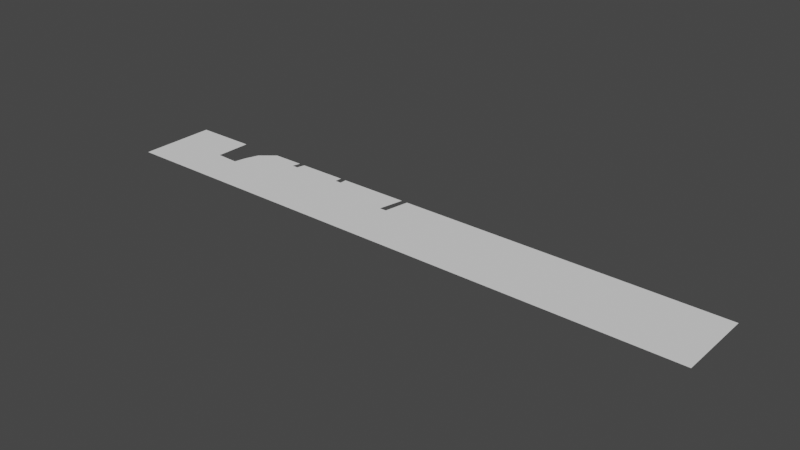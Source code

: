 # Source: dam2d.blend  (saved by Blender 2.91.10; exported with 4.5.12 LTS)
import bpy
from mathutils import Matrix  # noqa: F401  (used for matrix-valued properties, if any)

bpy.ops.wm.read_factory_settings(use_empty=True)
scene = bpy.context.scene
scene.name = 'Scene'

# ---- collections
col_collection = bpy.data.collections.new('Collection'); scene.collection.children.link(col_collection)

# ---- world
world_world = bpy.data.worlds.new('World'); scene.world = world_world
world_world.use_nodes = True; world_world.node_tree.nodes.clear()
_N = world_world.node_tree.nodes; _L = world_world.node_tree.links
n0 = _N.new('ShaderNodeOutputWorld'); n0.name = 'World Output'; n0.location = (300, 300)
n1 = _N.new('ShaderNodeBackground'); n1.name = 'Background'; n1.location = (10, 300)
n1.inputs[0].default_value = (0.05088, 0.05088, 0.05088, 1.0)
_L.new(n1.outputs[0], n0.inputs[0])
n0.is_active_output = True
world_world.color = (0.05088, 0.05088, 0.05088)
world_world.use_sun_shadow = False
world_world.sun_shadow_jitter_overblur = 0.0

# ---- meshes
me_plane_001 = bpy.data.meshes.new('Plane.001')
me_plane_001.from_pydata([(-1.0, -1.0, 0.0), (1.0, -1.0, 0.0), (-1.0, 1.0, 0.0), (1.0, 1.0, 0.0), (-0.518, 1.0, 0.0), (-0.7941, 1.0, 0.0), (-0.795, 0.06617, 0.0), (-0.7173, 0.04125, 0.0), (-0.7097, 0.3337, 0.0), (-0.6929, 0.6875, 0.0), (-0.6441, 1.0, 0.0), (-0.5376, 1.0, 0.0), (-0.5444, 0.7979, 0.0), (-0.5245, 0.7969, 0.0), (-0.3347, 1.0, 0.0), (-0.3545, 1.0, 0.0), (-0.3556, 0.823, 0.0), (-0.3344, 0.8204, 0.0), (-0.07993, 1.0, 0.0), (-0.1003, 1.0, 0.0), (-0.1179, 0.3569, 0.0), (-0.095, 0.3631, 0.0)], [], [(0, 1, 3, 18, 21, 20, 19, 14, 17, 16, 15, 4, 13, 12, 11, 10, 9, 8, 7, 6, 5, 2)])
_uv = me_plane_001.uv_layers.new(name='UVMap')
_uv.uv.foreach_set('vector', [0.0, 0.0, 1.0, 0.0, 1.0, 1.0, 0.46, 1.0, 0.4525, 0.6815, 0.441, 0.6784, 0.4498, 1.0, 0.3327, 1.0, 0.3328, 0.9102, 0.3222, 0.9115, 0.3228, 1.0, 0.241, 1.0, 0.2378, 0.8984, 0.2278, 0.8989, 0.2312, 1.0, 0.178, 1.0, 0.1536, 0.8437, 0.1452, 0.6669, 0.1414, 0.5206, 0.1025, 0.5331, 0.1029, 1.0, 0.0, 1.0])
me_plane_001.use_remesh_fix_poles = True
me_plane_001.use_remesh_preserve_attributes = False
me_plane_001.use_mirror_vertex_groups = False
me_plane_001.update()

# ---- objects
ob_plane_001 = bpy.data.objects.new('Plane.001', me_plane_001)

# ---- transforms, parenting, visibility, modifiers, constraints
ob_plane_001.location = (0.0, 0.0, 0.0)
ob_plane_001.scale = (17.98, 2.323, 5.278)
ob_plane_001.lineart.crease_threshold = 0.0

# ---- collection membership
col_collection.objects.link(ob_plane_001)

# ---- scene / render settings (as saved in the file)
scene.frame_start = 1; scene.frame_end = 250; scene.frame_set(1)
scene.render.engine = 'BLENDER_EEVEE_NEXT'
scene.cycles.use_denoising = False
scene.cycles.samples = 128
scene.cycles.sampling_pattern = 'TABULATED_SOBOL'
scene.cycles.use_adaptive_sampling = False
scene.cycles.use_light_tree = False
scene.view_settings.view_transform = 'Filmic'
bpy.context.view_layer.update()

# ---- added for rendering (the .blend has no active camera and no usable light): camera, sun
cam_auto = bpy.data.cameras.new('AutoCamera')
cam_auto.lens = 50.0
cam_auto.sensor_width = 36.0
cam_auto.clip_end = 1000.0
ob_auto_camera = bpy.data.objects.new('AutoCamera', cam_auto)
scene.collection.objects.link(ob_auto_camera)
ob_auto_camera.location = (33.5426, -40.2511, 26.8341)
ob_auto_camera.rotation_euler = (1.09748, -7.21219e-08, 0.694738)
scene.camera = ob_auto_camera
light_auto_sun = bpy.data.lights.new('AutoSun', 'SUN')
light_auto_sun.energy = 3.0
light_auto_sun.angle = 0.0523599
ob_auto_sun = bpy.data.objects.new('AutoSun', light_auto_sun)
scene.collection.objects.link(ob_auto_sun)
ob_auto_sun.rotation_euler = (0.872665, 0.174533, 0.523599)
bpy.context.view_layer.update()
